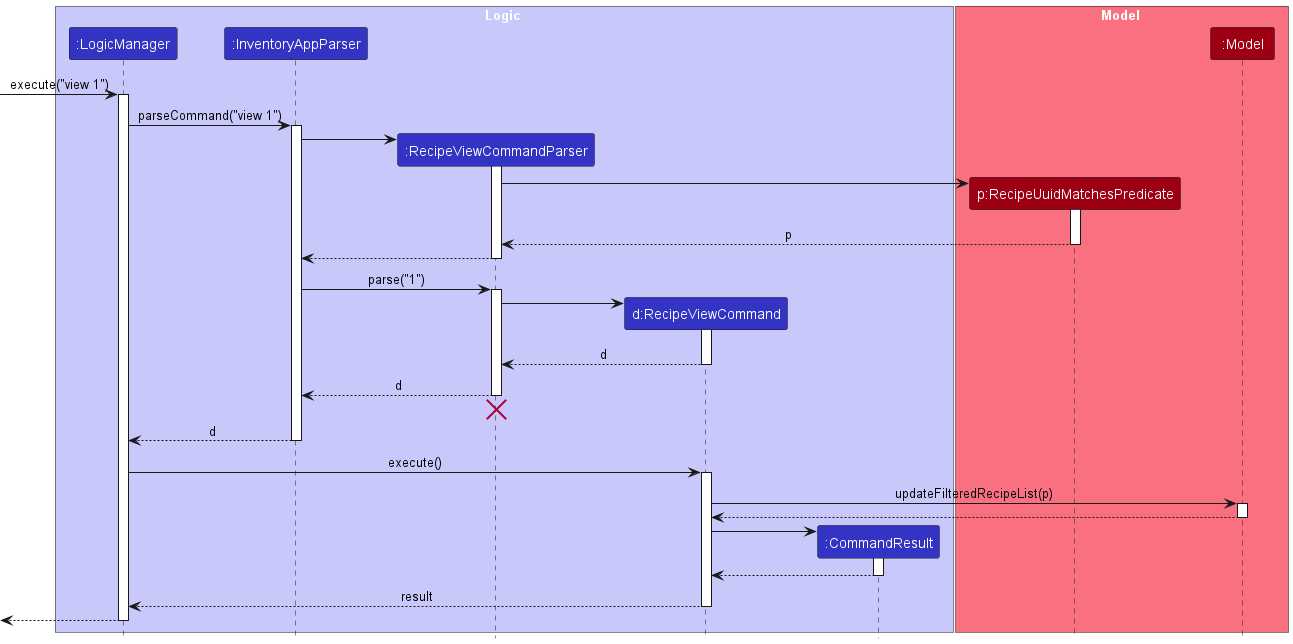

The diagram above was rendered by PlantUML. Its source (embedded in the PNG):
@startuml
!include style.puml
skinparam ArrowFontStyle plain

box Logic LOGIC_COLOR_T1
participant ":LogicManager" as LogicManager LOGIC_COLOR
participant ":InventoryAppParser" as InventoryAppParser LOGIC_COLOR
participant ":RecipeViewCommandParser" as RecipeViewCommandParser LOGIC_COLOR
participant "d:RecipeViewCommand" as RecipeViewCommand LOGIC_COLOR
participant ":CommandResult" as CommandResult LOGIC_COLOR
end box

box Model MODEL_COLOR_T1
participant "p:RecipeUuidMatchesPredicate" as RecipeUuidMatchesPredicate MODEL_COLOR
participant ":Model" as Model MODEL_COLOR
end box

[-> LogicManager : execute("view 1")
activate LogicManager

LogicManager -> InventoryAppParser : parseCommand("view 1")
activate InventoryAppParser

create RecipeViewCommandParser
InventoryAppParser -> RecipeViewCommandParser
activate RecipeViewCommandParser

create RecipeUuidMatchesPredicate
RecipeViewCommandParser -> RecipeUuidMatchesPredicate
activate RecipeUuidMatchesPredicate
RecipeUuidMatchesPredicate --> RecipeViewCommandParser : p
deactivate RecipeUuidMatchesPredicate

RecipeViewCommandParser --> InventoryAppParser
deactivate RecipeViewCommandParser

InventoryAppParser -> RecipeViewCommandParser : parse("1")
activate RecipeViewCommandParser

create RecipeViewCommand
RecipeViewCommandParser -> RecipeViewCommand
activate RecipeViewCommand

RecipeViewCommand --> RecipeViewCommandParser : d
deactivate RecipeViewCommand

RecipeViewCommandParser --> InventoryAppParser : d
deactivate RecipeViewCommandParser
'Hidden arrow to position the destroy marker below the end of the activation bar.
RecipeViewCommandParser -[hidden]-> InventoryAppParser
destroy RecipeViewCommandParser

InventoryAppParser --> LogicManager : d
deactivate InventoryAppParser

LogicManager -> RecipeViewCommand : execute()
activate RecipeViewCommand

RecipeViewCommand -> Model : updateFilteredRecipeList(p)
activate Model

Model --> RecipeViewCommand
deactivate Model

create CommandResult
RecipeViewCommand -> CommandResult
activate CommandResult

CommandResult --> RecipeViewCommand
deactivate CommandResult

RecipeViewCommand --> LogicManager : result
deactivate RecipeViewCommand

[<--LogicManager
deactivate LogicManager
@enduml